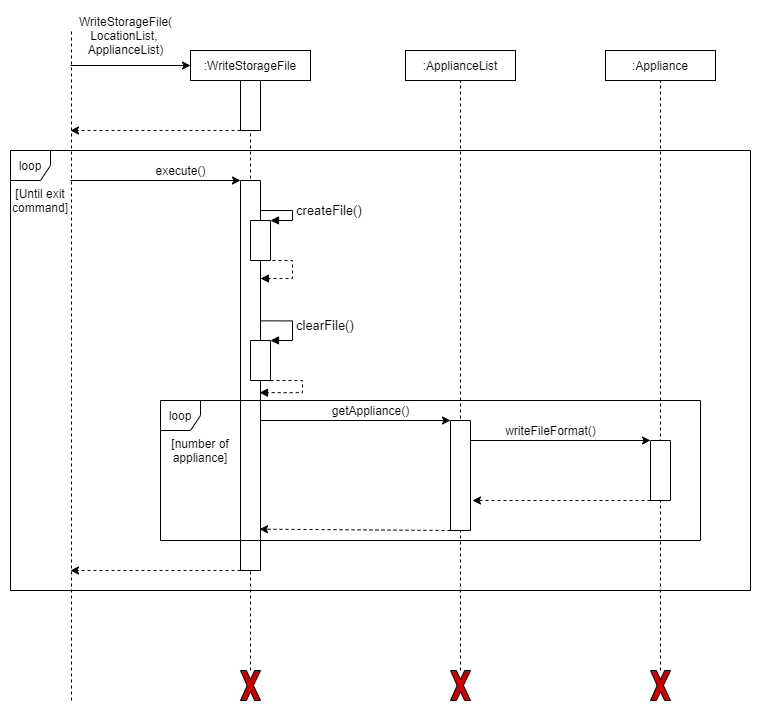

The diagram above was exported from draw.io. Its source (the exported page's mxGraphModel, read from the mxfile embedded in the PNG):
<mxGraphModel dx="1038" dy="491" grid="1" gridSize="10" guides="1" tooltips="1" connect="1" arrows="1" fold="1" page="1" pageScale="1" pageWidth="850" pageHeight="1100" math="0" shadow="0">
  <root>
    <mxCell id="6-XGF_N7k7_pTaY9Mcvm-0" />
    <mxCell id="6-XGF_N7k7_pTaY9Mcvm-1" parent="6-XGF_N7k7_pTaY9Mcvm-0" />
    <mxCell id="DUE2IUGlOKDrFszHpade-7" value="" style="endArrow=none;dashed=1;html=1;entryX=1;entryY=0.5;entryDx=0;entryDy=0;" parent="6-XGF_N7k7_pTaY9Mcvm-1" source="K1EH0tKFzQxobS00sua6-20" target="DUE2IUGlOKDrFszHpade-6" edge="1">
      <mxGeometry width="50" height="50" relative="1" as="geometry">
        <mxPoint x="260" y="770" as="sourcePoint" />
        <mxPoint x="260" y="140" as="targetPoint" />
      </mxGeometry>
    </mxCell>
    <mxCell id="K1EH0tKFzQxobS00sua6-15" value="" style="endArrow=none;dashed=1;html=1;entryX=0.5;entryY=1;entryDx=0;entryDy=0;" parent="6-XGF_N7k7_pTaY9Mcvm-1" source="K1EH0tKFzQxobS00sua6-23" target="K1EH0tKFzQxobS00sua6-11" edge="1">
      <mxGeometry width="50" height="50" relative="1" as="geometry">
        <mxPoint x="670" y="800" as="sourcePoint" />
        <mxPoint x="450" y="370" as="targetPoint" />
      </mxGeometry>
    </mxCell>
    <mxCell id="Co__D79Cih91L6qPeBB0-6" value="" style="endArrow=none;dashed=1;html=1;entryX=0.5;entryY=1;entryDx=0;entryDy=0;" parent="6-XGF_N7k7_pTaY9Mcvm-1" source="DUE2IUGlOKDrFszHpade-6" target="Co__D79Cih91L6qPeBB0-0" edge="1">
      <mxGeometry width="50" height="50" relative="1" as="geometry">
        <mxPoint x="260" y="800" as="sourcePoint" />
        <mxPoint x="470" y="390" as="targetPoint" />
      </mxGeometry>
    </mxCell>
    <mxCell id="Co__D79Cih91L6qPeBB0-0" value=":WriteStorageFile" style="rounded=0;whiteSpace=wrap;html=1;" parent="6-XGF_N7k7_pTaY9Mcvm-1" vertex="1">
      <mxGeometry x="200" y="150" width="120" height="30" as="geometry" />
    </mxCell>
    <mxCell id="Co__D79Cih91L6qPeBB0-4" value="" style="rounded=0;whiteSpace=wrap;html=1;direction=west;" parent="6-XGF_N7k7_pTaY9Mcvm-1" vertex="1">
      <mxGeometry x="250" y="280" width="20" height="390" as="geometry" />
    </mxCell>
    <mxCell id="tZZkO72KODJ9Apvc5i1y-0" value="" style="rounded=0;whiteSpace=wrap;html=1;direction=south;" parent="6-XGF_N7k7_pTaY9Mcvm-1" vertex="1">
      <mxGeometry x="260" y="320" width="20" height="40" as="geometry" />
    </mxCell>
    <mxCell id="6Iph71NHE57lV0iFHh0e-0" value="" style="rounded=0;whiteSpace=wrap;html=1;direction=south;" parent="6-XGF_N7k7_pTaY9Mcvm-1" vertex="1">
      <mxGeometry x="260" y="440" width="20" height="40" as="geometry" />
    </mxCell>
    <mxCell id="6Iph71NHE57lV0iFHh0e-5" value="" style="endArrow=classic;html=1;entryX=0;entryY=0.5;entryDx=0;entryDy=0;" parent="6-XGF_N7k7_pTaY9Mcvm-1" target="Co__D79Cih91L6qPeBB0-0" edge="1">
      <mxGeometry width="50" height="50" relative="1" as="geometry">
        <mxPoint x="80" y="165" as="sourcePoint" />
        <mxPoint x="220" y="130" as="targetPoint" />
      </mxGeometry>
    </mxCell>
    <mxCell id="6Iph71NHE57lV0iFHh0e-6" value="" style="endArrow=classic;html=1;dashed=1;exitX=1;exitY=1;exitDx=0;exitDy=0;" parent="6-XGF_N7k7_pTaY9Mcvm-1" source="DUE2IUGlOKDrFszHpade-6" edge="1">
      <mxGeometry width="50" height="50" relative="1" as="geometry">
        <mxPoint x="250" y="190" as="sourcePoint" />
        <mxPoint x="80" y="230" as="targetPoint" />
      </mxGeometry>
    </mxCell>
    <mxCell id="6Iph71NHE57lV0iFHh0e-7" value="" style="endArrow=none;dashed=1;html=1;" parent="6-XGF_N7k7_pTaY9Mcvm-1" edge="1">
      <mxGeometry width="50" height="50" relative="1" as="geometry">
        <mxPoint x="81" y="800" as="sourcePoint" />
        <mxPoint x="81" y="130" as="targetPoint" />
      </mxGeometry>
    </mxCell>
    <mxCell id="mk3sZY_WJMOyQkZjNuGI-0" value="WriteStorageFile(&lt;br&gt;LocationList, &lt;br&gt;ApplianceList)" style="text;html=1;align=center;verticalAlign=middle;resizable=0;points=[];autosize=1;" parent="6-XGF_N7k7_pTaY9Mcvm-1" vertex="1">
      <mxGeometry x="80" y="110" width="110" height="50" as="geometry" />
    </mxCell>
    <mxCell id="mk3sZY_WJMOyQkZjNuGI-1" value="" style="endArrow=classic;html=1;entryX=1;entryY=1;entryDx=0;entryDy=0;" parent="6-XGF_N7k7_pTaY9Mcvm-1" target="Co__D79Cih91L6qPeBB0-4" edge="1">
      <mxGeometry width="50" height="50" relative="1" as="geometry">
        <mxPoint x="80" y="280" as="sourcePoint" />
        <mxPoint x="250" y="308" as="targetPoint" />
      </mxGeometry>
    </mxCell>
    <mxCell id="mk3sZY_WJMOyQkZjNuGI-2" value="execute()" style="text;html=1;align=center;verticalAlign=middle;resizable=0;points=[];autosize=1;" parent="6-XGF_N7k7_pTaY9Mcvm-1" vertex="1">
      <mxGeometry x="155" y="260" width="70" height="20" as="geometry" />
    </mxCell>
    <mxCell id="K1EH0tKFzQxobS00sua6-0" value="" style="endArrow=classic;html=1;exitX=1;exitY=0;exitDx=0;exitDy=0;dashed=1;" parent="6-XGF_N7k7_pTaY9Mcvm-1" source="Co__D79Cih91L6qPeBB0-4" edge="1">
      <mxGeometry width="50" height="50" relative="1" as="geometry">
        <mxPoint x="400" y="520" as="sourcePoint" />
        <mxPoint x="80" y="670" as="targetPoint" />
      </mxGeometry>
    </mxCell>
    <mxCell id="K1EH0tKFzQxobS00sua6-4" value="" style="endArrow=classic;html=1;entryX=0;entryY=1;entryDx=0;entryDy=0;" parent="6-XGF_N7k7_pTaY9Mcvm-1" target="K1EH0tKFzQxobS00sua6-3" edge="1">
      <mxGeometry width="50" height="50" relative="1" as="geometry">
        <mxPoint x="270" y="520" as="sourcePoint" />
        <mxPoint x="450" y="370" as="targetPoint" />
      </mxGeometry>
    </mxCell>
    <mxCell id="K1EH0tKFzQxobS00sua6-5" value="" style="endArrow=classic;html=1;entryX=0;entryY=1;entryDx=0;entryDy=0;" parent="6-XGF_N7k7_pTaY9Mcvm-1" target="K1EH0tKFzQxobS00sua6-6" edge="1">
      <mxGeometry width="50" height="50" relative="1" as="geometry">
        <mxPoint x="480" y="540" as="sourcePoint" />
        <mxPoint x="590" y="540" as="targetPoint" />
      </mxGeometry>
    </mxCell>
    <mxCell id="K1EH0tKFzQxobS00sua6-6" value="" style="rounded=0;whiteSpace=wrap;html=1;direction=south;" parent="6-XGF_N7k7_pTaY9Mcvm-1" vertex="1">
      <mxGeometry x="660" y="540" width="20" height="60" as="geometry" />
    </mxCell>
    <mxCell id="K1EH0tKFzQxobS00sua6-7" value="" style="endArrow=classic;html=1;exitX=1;exitY=1;exitDx=0;exitDy=0;dashed=1;" parent="6-XGF_N7k7_pTaY9Mcvm-1" source="K1EH0tKFzQxobS00sua6-6" edge="1">
      <mxGeometry width="50" height="50" relative="1" as="geometry">
        <mxPoint x="590" y="602" as="sourcePoint" />
        <mxPoint x="482" y="600" as="targetPoint" />
      </mxGeometry>
    </mxCell>
    <mxCell id="K1EH0tKFzQxobS00sua6-8" value="" style="endArrow=classic;html=1;dashed=1;exitX=1;exitY=1;exitDx=0;exitDy=0;entryX=0.05;entryY=0.106;entryDx=0;entryDy=0;entryPerimeter=0;" parent="6-XGF_N7k7_pTaY9Mcvm-1" source="K1EH0tKFzQxobS00sua6-3" target="Co__D79Cih91L6qPeBB0-4" edge="1">
      <mxGeometry width="50" height="50" relative="1" as="geometry">
        <mxPoint x="400" y="420" as="sourcePoint" />
        <mxPoint x="450" y="370" as="targetPoint" />
      </mxGeometry>
    </mxCell>
    <mxCell id="K1EH0tKFzQxobS00sua6-10" value=":ApplianceList" style="rounded=0;whiteSpace=wrap;html=1;" parent="6-XGF_N7k7_pTaY9Mcvm-1" vertex="1">
      <mxGeometry x="415" y="150" width="110" height="30" as="geometry" />
    </mxCell>
    <mxCell id="K1EH0tKFzQxobS00sua6-11" value=":Appliance" style="rounded=0;whiteSpace=wrap;html=1;" parent="6-XGF_N7k7_pTaY9Mcvm-1" vertex="1">
      <mxGeometry x="615" y="150" width="110" height="30" as="geometry" />
    </mxCell>
    <mxCell id="K1EH0tKFzQxobS00sua6-9" value="" style="endArrow=none;dashed=1;html=1;entryX=0.5;entryY=1;entryDx=0;entryDy=0;" parent="6-XGF_N7k7_pTaY9Mcvm-1" source="K1EH0tKFzQxobS00sua6-24" target="K1EH0tKFzQxobS00sua6-10" edge="1">
      <mxGeometry width="50" height="50" relative="1" as="geometry">
        <mxPoint x="470" y="800" as="sourcePoint" />
        <mxPoint x="500" y="390" as="targetPoint" />
      </mxGeometry>
    </mxCell>
    <mxCell id="K1EH0tKFzQxobS00sua6-3" value="" style="rounded=0;whiteSpace=wrap;html=1;direction=south;" parent="6-XGF_N7k7_pTaY9Mcvm-1" vertex="1">
      <mxGeometry x="460" y="520" width="20" height="110" as="geometry" />
    </mxCell>
    <mxCell id="K1EH0tKFzQxobS00sua6-16" value="getAppliance()" style="text;html=1;align=center;verticalAlign=middle;resizable=0;points=[];autosize=1;" parent="6-XGF_N7k7_pTaY9Mcvm-1" vertex="1">
      <mxGeometry x="335" y="500" width="90" height="20" as="geometry" />
    </mxCell>
    <mxCell id="K1EH0tKFzQxobS00sua6-17" value="writeFileFormat()" style="text;html=1;align=center;verticalAlign=middle;resizable=0;points=[];autosize=1;" parent="6-XGF_N7k7_pTaY9Mcvm-1" vertex="1">
      <mxGeometry x="505" y="520" width="110" height="20" as="geometry" />
    </mxCell>
    <mxCell id="K1EH0tKFzQxobS00sua6-20" value="" style="verticalLabelPosition=bottom;verticalAlign=top;html=1;shape=mxgraph.basic.x;fillColor=#CC0000;" parent="6-XGF_N7k7_pTaY9Mcvm-1" vertex="1">
      <mxGeometry x="250" y="770" width="20" height="30" as="geometry" />
    </mxCell>
    <mxCell id="K1EH0tKFzQxobS00sua6-21" value="" style="endArrow=none;dashed=1;html=1;entryX=0.5;entryY=1;entryDx=0;entryDy=0;" parent="6-XGF_N7k7_pTaY9Mcvm-1" target="K1EH0tKFzQxobS00sua6-20" edge="1">
      <mxGeometry width="50" height="50" relative="1" as="geometry">
        <mxPoint x="260" y="800" as="sourcePoint" />
        <mxPoint x="260" y="140" as="targetPoint" />
      </mxGeometry>
    </mxCell>
    <mxCell id="K1EH0tKFzQxobS00sua6-24" value="" style="verticalLabelPosition=bottom;verticalAlign=top;html=1;shape=mxgraph.basic.x;fillColor=#CC0000;" parent="6-XGF_N7k7_pTaY9Mcvm-1" vertex="1">
      <mxGeometry x="460" y="770" width="20" height="30" as="geometry" />
    </mxCell>
    <mxCell id="K1EH0tKFzQxobS00sua6-25" value="" style="endArrow=none;dashed=1;html=1;entryX=0.5;entryY=1;entryDx=0;entryDy=0;" parent="6-XGF_N7k7_pTaY9Mcvm-1" target="K1EH0tKFzQxobS00sua6-24" edge="1">
      <mxGeometry width="50" height="50" relative="1" as="geometry">
        <mxPoint x="470" y="800" as="sourcePoint" />
        <mxPoint x="470" y="140" as="targetPoint" />
      </mxGeometry>
    </mxCell>
    <mxCell id="K1EH0tKFzQxobS00sua6-23" value="" style="verticalLabelPosition=bottom;verticalAlign=top;html=1;shape=mxgraph.basic.x;fillColor=#CC0000;" parent="6-XGF_N7k7_pTaY9Mcvm-1" vertex="1">
      <mxGeometry x="660" y="770" width="20" height="30" as="geometry" />
    </mxCell>
    <mxCell id="K1EH0tKFzQxobS00sua6-27" value="" style="endArrow=none;dashed=1;html=1;entryX=0.5;entryY=1;entryDx=0;entryDy=0;" parent="6-XGF_N7k7_pTaY9Mcvm-1" target="K1EH0tKFzQxobS00sua6-23" edge="1">
      <mxGeometry width="50" height="50" relative="1" as="geometry">
        <mxPoint x="670" y="800" as="sourcePoint" />
        <mxPoint x="670" y="140" as="targetPoint" />
      </mxGeometry>
    </mxCell>
    <mxCell id="DUE2IUGlOKDrFszHpade-6" value="" style="rounded=0;whiteSpace=wrap;html=1;direction=south;" parent="6-XGF_N7k7_pTaY9Mcvm-1" vertex="1">
      <mxGeometry x="250" y="180" width="20" height="50" as="geometry" />
    </mxCell>
    <mxCell id="be2jDMOiESzMM9zDO0nP-1" value="loop" style="shape=umlFrame;whiteSpace=wrap;html=1;width=40;height=30;" parent="6-XGF_N7k7_pTaY9Mcvm-1" vertex="1">
      <mxGeometry x="170" y="500" width="540" height="140" as="geometry" />
    </mxCell>
    <mxCell id="be2jDMOiESzMM9zDO0nP-2" value="[number of appliance]" style="text;html=1;strokeColor=none;fillColor=none;align=center;verticalAlign=middle;whiteSpace=wrap;rounded=0;" parent="6-XGF_N7k7_pTaY9Mcvm-1" vertex="1">
      <mxGeometry x="180" y="540" width="60" height="20" as="geometry" />
    </mxCell>
    <mxCell id="be2jDMOiESzMM9zDO0nP-3" style="edgeStyle=orthogonalEdgeStyle;rounded=0;orthogonalLoop=1;jettySize=auto;html=1;exitX=0.5;exitY=1;exitDx=0;exitDy=0;dashed=1;" parent="6-XGF_N7k7_pTaY9Mcvm-1" source="be2jDMOiESzMM9zDO0nP-2" target="be2jDMOiESzMM9zDO0nP-2" edge="1">
      <mxGeometry relative="1" as="geometry" />
    </mxCell>
    <mxCell id="be2jDMOiESzMM9zDO0nP-4" value="[Until exit command]" style="text;html=1;strokeColor=none;fillColor=none;align=center;verticalAlign=middle;whiteSpace=wrap;rounded=0;" parent="6-XGF_N7k7_pTaY9Mcvm-1" vertex="1">
      <mxGeometry x="30" y="290" width="40" height="20" as="geometry" />
    </mxCell>
    <mxCell id="SyMs1-1p7pChPoqlF9MT-0" value="&lt;font style=&quot;font-size: 13px&quot;&gt;&lt;font style=&quot;font-size: 13px&quot;&gt;createFile&lt;/font&gt;()&lt;/font&gt;" style="edgeStyle=orthogonalEdgeStyle;html=1;align=left;spacingLeft=2;endArrow=block;rounded=0;fontSize=10;fontColor=#000000;exitX=0.952;exitY=0.074;exitDx=0;exitDy=0;exitPerimeter=0;" parent="6-XGF_N7k7_pTaY9Mcvm-1" edge="1">
      <mxGeometry relative="1" as="geometry">
        <mxPoint x="270.0000000000002" y="310.0000000000001" as="sourcePoint" />
        <Array as="points">
          <mxPoint x="302" y="310" />
          <mxPoint x="302" y="320" />
        </Array>
        <mxPoint x="280" y="320" as="targetPoint" />
      </mxGeometry>
    </mxCell>
    <mxCell id="SyMs1-1p7pChPoqlF9MT-1" value="" style="edgeStyle=orthogonalEdgeStyle;html=1;align=left;spacingLeft=2;endArrow=block;rounded=0;fontSize=10;fontColor=#000000;exitX=0.952;exitY=0.074;exitDx=0;exitDy=0;exitPerimeter=0;dashed=1;" parent="6-XGF_N7k7_pTaY9Mcvm-1" edge="1">
      <mxGeometry relative="1" as="geometry">
        <mxPoint x="270.0000000000002" y="360.0000000000001" as="sourcePoint" />
        <Array as="points">
          <mxPoint x="302" y="360" />
          <mxPoint x="302" y="378" />
        </Array>
        <mxPoint x="270" y="378" as="targetPoint" />
      </mxGeometry>
    </mxCell>
    <mxCell id="SyMs1-1p7pChPoqlF9MT-2" value="&lt;font style=&quot;font-size: 13px&quot;&gt;&lt;font style=&quot;font-size: 13px&quot;&gt;clearFile&lt;/font&gt;()&lt;/font&gt;" style="edgeStyle=orthogonalEdgeStyle;html=1;align=left;spacingLeft=2;endArrow=block;rounded=0;fontSize=10;fontColor=#000000;exitX=0.952;exitY=0.074;exitDx=0;exitDy=0;exitPerimeter=0;" parent="6-XGF_N7k7_pTaY9Mcvm-1" edge="1">
      <mxGeometry relative="1" as="geometry">
        <mxPoint x="270.0000000000002" y="420.3600000000001" as="sourcePoint" />
        <Array as="points">
          <mxPoint x="302" y="420" />
          <mxPoint x="302" y="440" />
        </Array>
        <mxPoint x="280" y="440" as="targetPoint" />
      </mxGeometry>
    </mxCell>
    <mxCell id="SyMs1-1p7pChPoqlF9MT-3" value="" style="edgeStyle=orthogonalEdgeStyle;html=1;align=left;spacingLeft=2;endArrow=block;rounded=0;entryX=0.05;entryY=0.456;fontSize=10;fontColor=#000000;exitX=0.952;exitY=0.074;exitDx=0;exitDy=0;exitPerimeter=0;entryDx=0;entryDy=0;entryPerimeter=0;dashed=1;" parent="6-XGF_N7k7_pTaY9Mcvm-1" target="Co__D79Cih91L6qPeBB0-4" edge="1">
      <mxGeometry relative="1" as="geometry">
        <mxPoint x="280.0000000000002" y="480.0000000000001" as="sourcePoint" />
        <Array as="points">
          <mxPoint x="312" y="480" />
          <mxPoint x="312" y="492" />
        </Array>
        <mxPoint x="291.70000000000005" y="499.64" as="targetPoint" />
      </mxGeometry>
    </mxCell>
    <mxCell id="gXq7Tew5FNmA9PMnV1Hl-0" value="loop" style="shape=umlFrame;whiteSpace=wrap;html=1;width=40;height=30;" parent="6-XGF_N7k7_pTaY9Mcvm-1" vertex="1">
      <mxGeometry x="20" y="250" width="740" height="440" as="geometry" />
    </mxCell>
  </root>
</mxGraphModel>